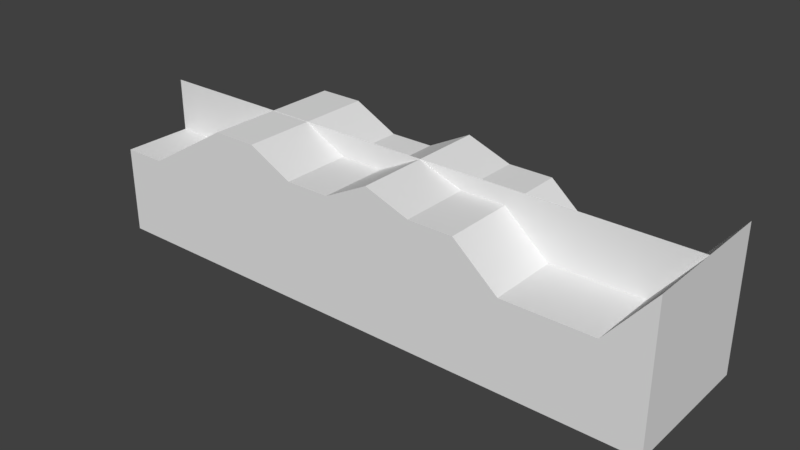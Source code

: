 # Source: ground_down.blend  (saved by Blender 2.77.0; exported with 4.5.12 LTS)
import bpy
from mathutils import Matrix  # noqa: F401  (used for matrix-valued properties, if any)

bpy.ops.wm.read_factory_settings(use_empty=True)
scene = bpy.context.scene
scene.name = 'Scene'

# ---- collections
col_collection_1 = bpy.data.collections.new('Collection 1'); scene.collection.children.link(col_collection_1)

# ---- world
world_world = bpy.data.worlds.new('World'); scene.world = world_world
world_world.color = (0.05088, 0.05088, 0.05088)
world_world.use_sun_shadow = False
world_world.sun_shadow_jitter_overblur = 0.0
world_world.cycles.sampling_method = 'MANUAL'

# ---- meshes
me_cube_002 = bpy.data.meshes.new('Cube.002')
me_cube_002.from_pydata([(-1.0, -1.0, -0.003057), (-1.0, -1.0, 1.241), (-1.0, 1.0, -0.003057), (-1.0, 1.0, 1.241), (1.0, -1.0, -0.003057), (1.0, -1.0, 1.997), (1.0, 1.0, -0.003057), (1.0, 1.0, 1.997), (-0.8462, 1.0, 1.241), (-0.6923, 1.0, 1.619), (-0.5385, 1.0, 1.997), (-0.3846, 1.0, 1.997), (-0.2308, 1.0, 1.676), (-0.07692, 1.0, 1.676), (0.07692, 1.0, 1.997), (0.2308, 1.0, 1.769), (0.3846, 1.0, 1.769), (0.5385, 1.0, 1.227), (0.6923, 1.0, 1.227), (0.8462, 1.0, 1.227), (0.8462, 1.0, -0.003057), (0.6923, 1.0, -0.003057), (0.5385, 1.0, -0.003057), (0.3846, 1.0, -0.003057), (0.2308, 1.0, -0.003057), (0.07692, 1.0, -0.003057), (-0.07692, 1.0, -0.003057), (-0.2308, 1.0, -0.003057), (-0.3846, 1.0, -0.003057), (-0.5385, 1.0, -0.003057), (-0.6923, 1.0, -0.003057), (-0.8462, 1.0, -0.003057), (0.8462, -1.0, 1.227), (0.6923, -1.0, 1.227), (0.5385, -1.0, 1.227), (0.3846, -1.0, 1.769), (0.2308, -1.0, 1.769), (0.07692, -1.0, 1.997), (-0.07692, -1.0, 1.676), (-0.2308, -1.0, 1.676), (-0.3846, -1.0, 1.997), (-0.5385, -1.0, 1.997), (-0.6923, -1.0, 1.619), (-0.8462, -1.0, 1.241), (-0.8462, -1.0, -0.003057), (-0.6923, -1.0, -0.003057), (-0.5385, -1.0, -0.003057), (-0.3846, -1.0, -0.003057), (-0.2308, -1.0, -0.003057), (-0.07692, -1.0, -0.003057), (0.07692, -1.0, -0.003057), (0.2308, -1.0, -0.003057), (0.3846, -1.0, -0.003057), (0.5385, -1.0, -0.003057), (0.6923, -1.0, -0.003057), (0.8462, -1.0, -0.003057), (-1.0, -1.0, 0.6636), (-1.0, -1.0, 0.9525), (-1.0, 1.0, 0.9525), (-1.0, 1.0, 0.6636), (1.0, 1.0, 1.33), (1.0, 1.0, 0.6636), (1.0, -1.0, 1.33), (1.0, -1.0, 0.6636), (0.8462, -1.0, 0.9668), (0.8462, -1.0, 0.6636), (0.6923, -1.0, 0.9668), (0.6923, -1.0, 0.6636), (0.5385, -1.0, 0.9668), (0.5385, -1.0, 0.6636), (0.3846, -1.0, 1.33), (0.3846, -1.0, 0.6636), (0.2308, -1.0, 1.33), (0.2308, -1.0, 0.6636), (0.07692, -1.0, 1.33), (0.07692, -1.0, 0.6636), (-0.07692, -1.0, 1.33), (-0.07692, -1.0, 0.6636), (-0.2308, -1.0, 1.33), (-0.2308, -1.0, 0.6636), (-0.3846, -1.0, 1.33), (-0.3846, -1.0, 0.6636), (-0.5385, -1.0, 1.33), (-0.5385, -1.0, 0.6636), (-0.6923, -1.0, 0.9525), (-0.6923, -1.0, 0.6636), (-0.8462, -1.0, 0.9525), (-0.8462, -1.0, 0.6636), (-0.8462, 1.0, 0.9525), (-0.8462, 1.0, 0.6636), (-0.6923, 1.0, 0.9525), (-0.6923, 1.0, 0.6636), (-0.5385, 1.0, 1.33), (-0.5385, 1.0, 0.6636), (-0.3846, 1.0, 1.33), (-0.3846, 1.0, 0.6636), (-0.2308, 1.0, 1.33), (-0.2308, 1.0, 0.6636), (-0.07692, 1.0, 1.33), (-0.07692, 1.0, 0.6636), (0.07692, 1.0, 1.33), (0.07692, 1.0, 0.6636), (0.2308, 1.0, 1.33), (0.2308, 1.0, 0.6636), (0.3846, 1.0, 1.33), (0.3846, 1.0, 0.6636), (0.5385, 1.0, 0.9668), (0.5385, 1.0, 0.6636), (0.6923, 1.0, 0.9668), (0.6923, 1.0, 0.6636), (0.8462, 1.0, 0.9668), (0.8462, 1.0, 0.6636)], [], [(56, 59, 2, 0), (111, 61, 6, 20), (61, 63, 4, 6), (87, 56, 0, 44), (55, 20, 6, 4), (43, 8, 3, 1), (5, 7, 19, 32), (32, 19, 18, 33), (33, 18, 17, 34), (34, 17, 16, 35), (35, 16, 15, 36), (36, 15, 14, 37), (37, 14, 13, 38), (38, 13, 12, 39), (39, 12, 11, 40), (40, 11, 10, 41), (41, 10, 9, 42), (42, 9, 8, 43), (0, 2, 31, 44), (44, 31, 30, 45), (45, 30, 29, 46), (46, 29, 28, 47), (47, 28, 27, 48), (48, 27, 26, 49), (49, 26, 25, 50), (50, 25, 24, 51), (51, 24, 23, 52), (52, 23, 22, 53), (53, 22, 21, 54), (54, 21, 20, 55), (63, 65, 55, 4), (65, 67, 54, 55), (67, 69, 53, 54), (69, 71, 52, 53), (71, 73, 51, 52), (73, 75, 50, 51), (75, 77, 49, 50), (77, 79, 48, 49), (79, 81, 47, 48), (81, 83, 46, 47), (83, 85, 45, 46), (85, 87, 44, 45), (59, 89, 31, 2), (89, 91, 30, 31), (91, 93, 29, 30), (93, 95, 28, 29), (95, 97, 27, 28), (97, 99, 26, 27), (99, 101, 25, 26), (101, 103, 24, 25), (103, 105, 23, 24), (105, 107, 22, 23), (107, 109, 21, 22), (109, 111, 20, 21), (18, 19, 110, 108), (108, 110, 111, 109), (17, 18, 108, 106), (106, 108, 109, 107), (16, 17, 106, 104), (104, 106, 107, 105), (15, 16, 104, 102), (102, 104, 105, 103), (14, 15, 102, 100), (100, 102, 103, 101), (13, 14, 100, 98), (98, 100, 101, 99), (12, 13, 98, 96), (96, 98, 99, 97), (11, 12, 96, 94), (94, 96, 97, 95), (10, 11, 94, 92), (92, 94, 95, 93), (9, 10, 92, 90), (90, 92, 93, 91), (8, 9, 90, 88), (88, 90, 91, 89), (3, 8, 88, 58), (58, 88, 89, 59), (42, 43, 86, 84), (84, 86, 87, 85), (41, 42, 84, 82), (82, 84, 85, 83), (40, 41, 82, 80), (80, 82, 83, 81), (39, 40, 80, 78), (78, 80, 81, 79), (38, 39, 78, 76), (76, 78, 79, 77), (37, 38, 76, 74), (74, 76, 77, 75), (36, 37, 74, 72), (72, 74, 75, 73), (35, 36, 72, 70), (70, 72, 73, 71), (34, 35, 70, 68), (68, 70, 71, 69), (33, 34, 68, 66), (66, 68, 69, 67), (32, 33, 66, 64), (64, 66, 67, 65), (5, 32, 64, 62), (62, 64, 65, 63), (43, 1, 57, 86), (86, 57, 56, 87), (7, 5, 62, 60), (60, 62, 63, 61), (19, 7, 60, 110), (110, 60, 61, 111), (1, 3, 58, 57), (57, 58, 59, 56)])
me_cube_002.use_remesh_preserve_volume = False
me_cube_002.use_remesh_preserve_attributes = False
me_cube_002.use_mirror_vertex_groups = False
me_cube_002.update()
me_plane_001 = bpy.data.meshes.new('Plane.001')
me_plane_001.from_pydata([(-1.0, 0.0, 1.279e-06), (1.0, 0.0, 1.279e-06), (-1.0, 2.0, 1.279e-06), (1.0, 2.0, 1.279e-06)], [], [(0, 2, 3, 1)])
_uv = me_plane_001.uv_layers.new(name='UVMap')
_uv.uv.foreach_set('vector', [0.0001, 9.998e-05, 9.998e-05, 0.9999, 0.9999, 0.9999, 0.9999, 9.998e-05])
me_plane_001.use_remesh_preserve_volume = False
me_plane_001.use_remesh_preserve_attributes = False
me_plane_001.use_mirror_vertex_groups = False
me_plane_001.update()

# ---- objects
ob_ground_down_collision = bpy.data.objects.new('ground_down_collision', me_cube_002)
ob_ground_down = bpy.data.objects.new('ground_down', me_plane_001)

# ---- transforms, parenting, visibility, modifiers, constraints
ob_ground_down_collision.location = (0.0, 0.0, 0.0)
ob_ground_down_collision.scale = (102.4, 25.0, 25.0)
ob_ground_down_collision.lineart.crease_threshold = 0.0
ob_ground_down.location = (0.0, 0.0, 0.0)
ob_ground_down.rotation_euler = (1.571, 2.22e-16, 2.22e-16)
ob_ground_down.scale = (102.4, 25.0, 1.0)
ob_ground_down.lineart.crease_threshold = 0.0

# ---- collection membership
col_collection_1.objects.link(ob_ground_down_collision)
col_collection_1.objects.link(ob_ground_down)

# ---- scene / render settings (as saved in the file)
scene.frame_start = 1; scene.frame_end = 250; scene.frame_set(1)
scene.render.engine = 'BLENDER_EEVEE_NEXT'
scene.render.resolution_percentage = 50
scene.render.dither_intensity = 0.0
scene.cycles.use_denoising = False
scene.cycles.samples = 128
scene.cycles.sampling_pattern = 'TABULATED_SOBOL'
scene.cycles.light_sampling_threshold = 0.0
scene.cycles.use_adaptive_sampling = False
scene.cycles.use_light_tree = False
scene.cycles.blur_glossy = 0.0
scene.cycles.sample_clamp_indirect = 0.0
scene.view_settings.view_transform = 'Standard'
bpy.context.view_layer.update()

# ---- added for rendering (the .blend has no active camera and no usable light): camera, sun
cam_auto = bpy.data.cameras.new('AutoCamera')
cam_auto.lens = 50.0
cam_auto.sensor_width = 36.0
cam_auto.clip_end = 3518.39
ob_auto_camera = bpy.data.objects.new('AutoCamera', cam_auto)
scene.collection.objects.link(ob_auto_camera)
ob_auto_camera.location = (200.479, -240.574, 185.345)
ob_auto_camera.rotation_euler = (1.09748, -7.21219e-08, 0.694738)
scene.camera = ob_auto_camera
light_auto_sun = bpy.data.lights.new('AutoSun', 'SUN')
light_auto_sun.energy = 3.0
light_auto_sun.angle = 0.0523599
ob_auto_sun = bpy.data.objects.new('AutoSun', light_auto_sun)
scene.collection.objects.link(ob_auto_sun)
ob_auto_sun.rotation_euler = (0.872665, 0.174533, 0.523599)
bpy.context.view_layer.update()
